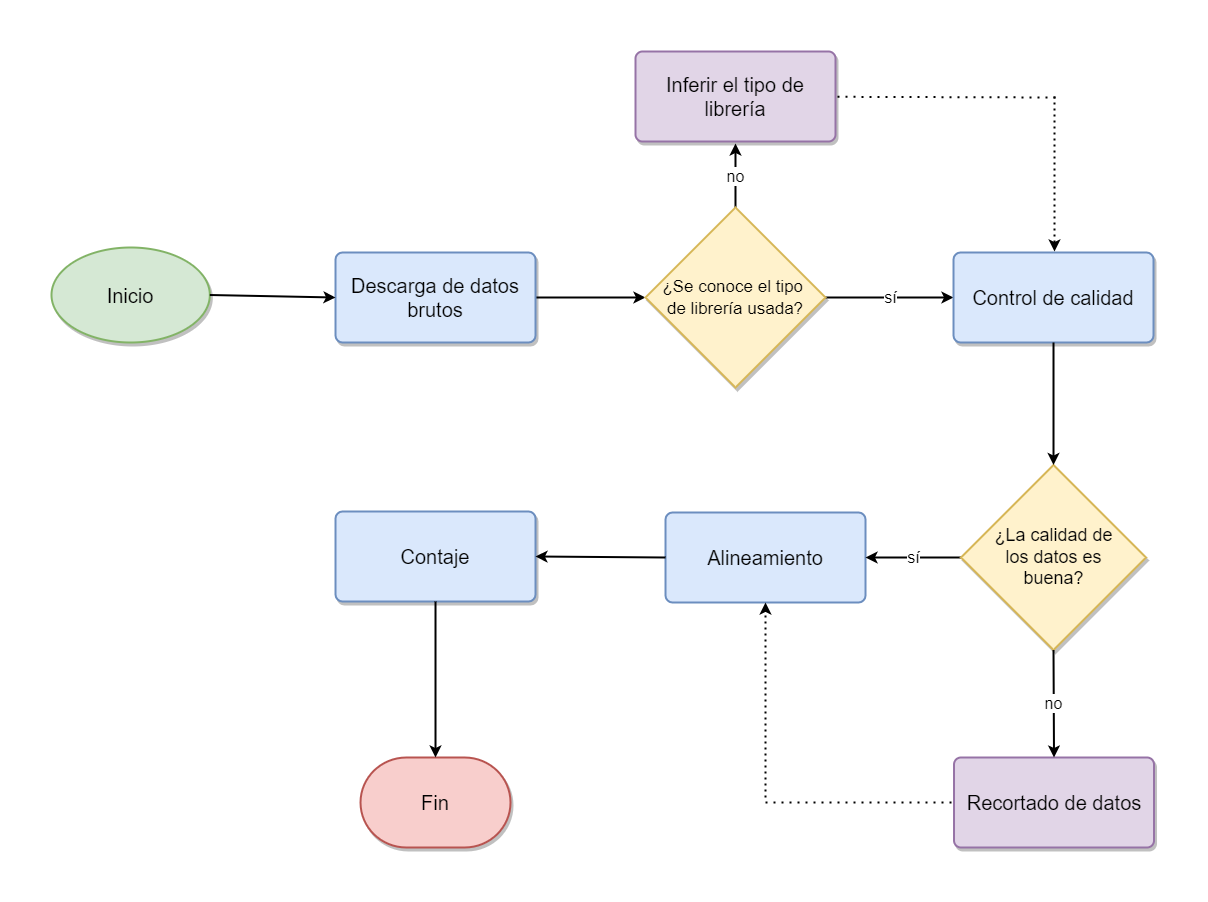

The diagram above was exported from draw.io. Its source (the exported page's mxGraphModel, read from the mxfile embedded in the PNG):
<mxGraphModel dx="2424" dy="802" grid="1" gridSize="10" guides="1" tooltips="1" connect="1" arrows="1" fold="1" page="1" pageScale="1" pageWidth="827" pageHeight="1169" math="0" shadow="0">
  <root>
    <mxCell id="0" />
    <mxCell id="1" parent="0" />
    <mxCell id="LJfsoXiQ8Dz71vn4Y60E-2" value="&lt;font style=&quot;font-size: 20px;&quot;&gt;Fin&lt;/font&gt;" style="strokeWidth=2;html=1;shape=mxgraph.flowchart.terminator;whiteSpace=wrap;flipH=1;flipV=1;fillColor=#f8cecc;strokeColor=#b85450;shadow=1;" parent="1" vertex="1">
      <mxGeometry x="-304.9950000000001" y="740" width="150" height="90" as="geometry" />
    </mxCell>
    <mxCell id="LJfsoXiQ8Dz71vn4Y60E-42" value="Alineamiento" style="rounded=1;whiteSpace=wrap;html=1;absoluteArcSize=1;arcSize=14;strokeWidth=2;fontSize=20;flipH=1;flipV=1;fillColor=#dae8fc;strokeColor=#6c8ebf;" parent="1" vertex="1">
      <mxGeometry x="0.0049999999999954525" y="495" width="200" height="90" as="geometry" />
    </mxCell>
    <mxCell id="LJfsoXiQ8Dz71vn4Y60E-43" value="Contaje" style="rounded=1;whiteSpace=wrap;html=1;absoluteArcSize=1;arcSize=14;strokeWidth=2;fontSize=20;flipH=1;flipV=1;fillColor=#dae8fc;strokeColor=#6c8ebf;shadow=1;" parent="1" vertex="1">
      <mxGeometry x="-329.99500000000006" y="494" width="200" height="90" as="geometry" />
    </mxCell>
    <mxCell id="LJfsoXiQ8Dz71vn4Y60E-47" value="&lt;font style=&quot;font-size: 20px;&quot;&gt;Inicio&lt;/font&gt;" style="strokeWidth=2;html=1;shape=mxgraph.flowchart.start_1;whiteSpace=wrap;flipH=1;flipV=1;fillColor=#d5e8d4;strokeColor=#82b366;shadow=1;sketch=0;" parent="1" vertex="1">
      <mxGeometry x="-614" y="230" width="158.33" height="95" as="geometry" />
    </mxCell>
    <mxCell id="LJfsoXiQ8Dz71vn4Y60E-57" value="" style="edgeStyle=orthogonalEdgeStyle;rounded=0;orthogonalLoop=1;jettySize=auto;html=1;fontSize=16;strokeWidth=2;" parent="1" source="LJfsoXiQ8Dz71vn4Y60E-48" target="LJfsoXiQ8Dz71vn4Y60E-49" edge="1">
      <mxGeometry relative="1" as="geometry" />
    </mxCell>
    <mxCell id="LJfsoXiQ8Dz71vn4Y60E-48" value="Descarga de datos&lt;br&gt;brutos" style="rounded=1;whiteSpace=wrap;html=1;absoluteArcSize=1;arcSize=14;strokeWidth=2;fontSize=20;flipH=1;flipV=1;fillColor=#dae8fc;strokeColor=#6c8ebf;shadow=1;" parent="1" vertex="1">
      <mxGeometry x="-329.995" y="235" width="200" height="90" as="geometry" />
    </mxCell>
    <mxCell id="LJfsoXiQ8Dz71vn4Y60E-58" value="no" style="edgeStyle=orthogonalEdgeStyle;rounded=0;orthogonalLoop=1;jettySize=auto;html=1;fontSize=16;strokeWidth=2;" parent="1" edge="1">
      <mxGeometry relative="1" as="geometry">
        <mxPoint x="69.99499999999989" y="191" as="sourcePoint" />
        <mxPoint x="69.99499999999989" y="126" as="targetPoint" />
      </mxGeometry>
    </mxCell>
    <mxCell id="LJfsoXiQ8Dz71vn4Y60E-59" value="sí" style="edgeStyle=orthogonalEdgeStyle;rounded=0;orthogonalLoop=1;jettySize=auto;html=1;fontSize=16;strokeWidth=2;" parent="1" source="LJfsoXiQ8Dz71vn4Y60E-49" target="LJfsoXiQ8Dz71vn4Y60E-50" edge="1">
      <mxGeometry relative="1" as="geometry" />
    </mxCell>
    <mxCell id="LJfsoXiQ8Dz71vn4Y60E-49" value="&lt;font style=&quot;font-size: 17px;&quot;&gt;¿Se conoce el tipo &lt;br&gt;de librería usada?&lt;/font&gt;" style="strokeWidth=2;html=1;shape=mxgraph.flowchart.decision;whiteSpace=wrap;fontSize=18;flipH=1;flipV=1;fillColor=#fff2cc;strokeColor=#d6b656;shadow=1;" parent="1" vertex="1">
      <mxGeometry x="-20.005000000000006" y="190" width="180" height="180" as="geometry" />
    </mxCell>
    <mxCell id="LJfsoXiQ8Dz71vn4Y60E-50" value="Control de calidad" style="rounded=1;whiteSpace=wrap;html=1;absoluteArcSize=1;arcSize=14;strokeWidth=2;fontSize=20;flipH=1;flipV=1;fillColor=#dae8fc;strokeColor=#6c8ebf;shadow=1;" parent="1" vertex="1">
      <mxGeometry x="288.005" y="235" width="200" height="90" as="geometry" />
    </mxCell>
    <mxCell id="LJfsoXiQ8Dz71vn4Y60E-62" value="sí" style="edgeStyle=orthogonalEdgeStyle;rounded=0;orthogonalLoop=1;jettySize=auto;html=1;fontSize=16;strokeWidth=2;" parent="1" source="LJfsoXiQ8Dz71vn4Y60E-51" target="LJfsoXiQ8Dz71vn4Y60E-42" edge="1">
      <mxGeometry relative="1" as="geometry" />
    </mxCell>
    <mxCell id="LJfsoXiQ8Dz71vn4Y60E-51" value="¿La calidad de&lt;br&gt;los datos es&lt;br&gt;buena?" style="strokeWidth=2;html=1;shape=mxgraph.flowchart.decision;whiteSpace=wrap;fontSize=18;flipH=1;flipV=1;fillColor=#fff2cc;strokeColor=#d6b656;shadow=1;" parent="1" vertex="1">
      <mxGeometry x="295.505" y="447.5" width="185" height="185" as="geometry" />
    </mxCell>
    <mxCell id="LJfsoXiQ8Dz71vn4Y60E-53" value="Inferir el tipo de&lt;br&gt;librería" style="rounded=1;whiteSpace=wrap;html=1;absoluteArcSize=1;arcSize=14;strokeWidth=2;fontSize=20;fillColor=#e1d5e7;strokeColor=#9673a6;shadow=1;sketch=0;" parent="1" vertex="1">
      <mxGeometry x="-30" y="34" width="200" height="90" as="geometry" />
    </mxCell>
    <mxCell id="LJfsoXiQ8Dz71vn4Y60E-55" value="Recortado de datos" style="rounded=1;whiteSpace=wrap;html=1;absoluteArcSize=1;arcSize=14;strokeWidth=2;fontSize=20;fillColor=#e1d5e7;strokeColor=#9673a6;shadow=1;sketch=0;" parent="1" vertex="1">
      <mxGeometry x="288.51" y="740" width="200" height="90" as="geometry" />
    </mxCell>
    <mxCell id="LJfsoXiQ8Dz71vn4Y60E-56" value="" style="endArrow=classic;html=1;rounded=0;fontSize=16;strokeWidth=2;exitX=0;exitY=0.5;exitDx=0;exitDy=0;exitPerimeter=0;entryX=0;entryY=0.5;entryDx=0;entryDy=0;" parent="1" source="LJfsoXiQ8Dz71vn4Y60E-47" target="LJfsoXiQ8Dz71vn4Y60E-48" edge="1">
      <mxGeometry width="50" height="50" relative="1" as="geometry">
        <mxPoint x="-450" y="280" as="sourcePoint" />
        <mxPoint x="-330" y="290" as="targetPoint" />
      </mxGeometry>
    </mxCell>
    <mxCell id="LJfsoXiQ8Dz71vn4Y60E-60" value="" style="endArrow=classic;html=1;rounded=0;fontSize=16;strokeWidth=2;exitX=0.5;exitY=1;exitDx=0;exitDy=0;entryX=0.5;entryY=1;entryDx=0;entryDy=0;entryPerimeter=0;" parent="1" source="LJfsoXiQ8Dz71vn4Y60E-50" target="LJfsoXiQ8Dz71vn4Y60E-51" edge="1">
      <mxGeometry width="50" height="50" relative="1" as="geometry">
        <mxPoint x="-20" y="360" as="sourcePoint" />
        <mxPoint x="30" y="310" as="targetPoint" />
      </mxGeometry>
    </mxCell>
    <mxCell id="LJfsoXiQ8Dz71vn4Y60E-61" value="no" style="endArrow=classic;html=1;rounded=0;fontSize=16;strokeWidth=2;entryX=0.5;entryY=0;entryDx=0;entryDy=0;exitX=0.5;exitY=0;exitDx=0;exitDy=0;exitPerimeter=0;" parent="1" source="LJfsoXiQ8Dz71vn4Y60E-51" target="LJfsoXiQ8Dz71vn4Y60E-55" edge="1">
      <mxGeometry width="50" height="50" relative="1" as="geometry">
        <mxPoint x="400" y="640" as="sourcePoint" />
        <mxPoint x="30" y="480" as="targetPoint" />
      </mxGeometry>
    </mxCell>
    <mxCell id="LJfsoXiQ8Dz71vn4Y60E-63" value="" style="endArrow=classic;html=1;rounded=0;fontSize=16;strokeWidth=2;entryX=1;entryY=0.5;entryDx=0;entryDy=0;" parent="1" target="LJfsoXiQ8Dz71vn4Y60E-43" edge="1">
      <mxGeometry width="50" height="50" relative="1" as="geometry">
        <mxPoint y="540" as="sourcePoint" />
        <mxPoint x="30" y="480" as="targetPoint" />
      </mxGeometry>
    </mxCell>
    <mxCell id="LJfsoXiQ8Dz71vn4Y60E-64" value="" style="endArrow=classic;html=1;rounded=0;fontSize=16;strokeWidth=2;exitX=0.5;exitY=1;exitDx=0;exitDy=0;entryX=0.5;entryY=1;entryDx=0;entryDy=0;entryPerimeter=0;" parent="1" source="LJfsoXiQ8Dz71vn4Y60E-43" target="LJfsoXiQ8Dz71vn4Y60E-2" edge="1">
      <mxGeometry width="50" height="50" relative="1" as="geometry">
        <mxPoint x="-40" y="560" as="sourcePoint" />
        <mxPoint x="10" y="510" as="targetPoint" />
      </mxGeometry>
    </mxCell>
    <mxCell id="LJfsoXiQ8Dz71vn4Y60E-65" value="" style="endArrow=none;dashed=1;html=1;dashPattern=1 3;strokeWidth=2;rounded=0;fontSize=16;" parent="1" target="LJfsoXiQ8Dz71vn4Y60E-53" edge="1">
      <mxGeometry width="50" height="50" relative="1" as="geometry">
        <mxPoint x="390" y="80" as="sourcePoint" />
        <mxPoint x="230" y="70" as="targetPoint" />
      </mxGeometry>
    </mxCell>
    <mxCell id="LJfsoXiQ8Dz71vn4Y60E-68" value="" style="endArrow=none;dashed=1;html=1;dashPattern=1 3;strokeWidth=2;rounded=0;fontSize=16;entryX=0;entryY=0.5;entryDx=0;entryDy=0;" parent="1" target="LJfsoXiQ8Dz71vn4Y60E-55" edge="1">
      <mxGeometry width="50" height="50" relative="1" as="geometry">
        <mxPoint x="100" y="785" as="sourcePoint" />
        <mxPoint x="160" y="610" as="targetPoint" />
      </mxGeometry>
    </mxCell>
    <mxCell id="HMTUsGu801OfNVIy242V-2" value="" style="endArrow=classic;html=1;rounded=0;dashed=1;targetPerimeterSpacing=0;strokeColor=default;strokeWidth=2;dashPattern=1 2;entryX=0.5;entryY=0;entryDx=0;entryDy=0;" edge="1" parent="1">
      <mxGeometry width="50" height="50" relative="1" as="geometry">
        <mxPoint x="389" y="79" as="sourcePoint" />
        <mxPoint x="389.0050000000001" y="234" as="targetPoint" />
      </mxGeometry>
    </mxCell>
    <mxCell id="HMTUsGu801OfNVIy242V-3" value="" style="endArrow=classic;html=1;rounded=0;dashed=1;dashPattern=1 2;targetPerimeterSpacing=0;strokeColor=default;strokeWidth=2;entryX=0.5;entryY=1;entryDx=0;entryDy=0;" edge="1" parent="1" target="LJfsoXiQ8Dz71vn4Y60E-42">
      <mxGeometry width="50" height="50" relative="1" as="geometry">
        <mxPoint x="100" y="780" as="sourcePoint" />
        <mxPoint x="100" y="590" as="targetPoint" />
      </mxGeometry>
    </mxCell>
  </root>
</mxGraphModel>